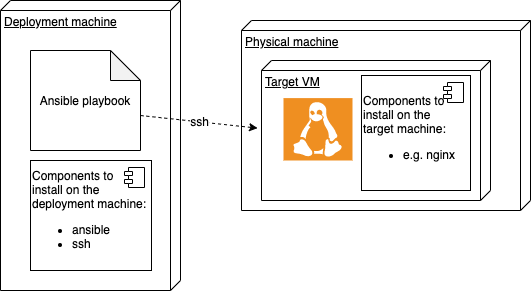

The diagram above was exported from draw.io. Its source (the exported page's mxGraphModel, read from the mxfile embedded in the PNG):
<mxGraphModel dx="1106" dy="-166" grid="1" gridSize="10" guides="1" tooltips="1" connect="1" arrows="1" fold="1" page="1" pageScale="1" pageWidth="827" pageHeight="1169" math="0" shadow="0">
  <root>
    <mxCell id="0" />
    <mxCell id="1" parent="0" />
    <mxCell id="AzwzDgRtd2_zWaBt7K1M-6" value="Physical machine" style="verticalAlign=top;align=left;spacingTop=8;spacingLeft=2;spacingRight=12;shape=cube;size=10;direction=south;fontStyle=4;html=1;fontSize=12;" vertex="1" parent="1">
      <mxGeometry x="290" y="1200" width="289" height="190" as="geometry" />
    </mxCell>
    <mxCell id="AzwzDgRtd2_zWaBt7K1M-7" value="Target VM" style="verticalAlign=top;align=left;spacingTop=8;spacingLeft=2;spacingRight=12;shape=cube;size=10;direction=south;fontStyle=4;html=1;fontSize=12;" vertex="1" parent="1">
      <mxGeometry x="310" y="1240" width="229" height="140" as="geometry" />
    </mxCell>
    <mxCell id="AzwzDgRtd2_zWaBt7K1M-8" value="Deployment machine" style="verticalAlign=top;align=left;spacingTop=8;spacingLeft=2;spacingRight=12;shape=cube;size=10;direction=south;fontStyle=4;html=1;fontSize=12;" vertex="1" parent="1">
      <mxGeometry x="49" y="1180" width="180" height="290" as="geometry" />
    </mxCell>
    <mxCell id="AzwzDgRtd2_zWaBt7K1M-9" value="Ansible playbook" style="shape=note;whiteSpace=wrap;html=1;backgroundOutline=1;darkOpacity=0.05;fontSize=12;" vertex="1" parent="1">
      <mxGeometry x="79" y="1230" width="110" height="100" as="geometry" />
    </mxCell>
    <mxCell id="AzwzDgRtd2_zWaBt7K1M-10" value="ssh" style="endArrow=classic;html=1;fontSize=12;exitX=0;exitY=0;exitDx=110;exitDy=65;exitPerimeter=0;entryX=0.483;entryY=1.017;entryDx=0;entryDy=0;entryPerimeter=0;dashed=1;" edge="1" parent="1" source="AzwzDgRtd2_zWaBt7K1M-9" target="AzwzDgRtd2_zWaBt7K1M-7">
      <mxGeometry width="50" height="50" relative="1" as="geometry">
        <mxPoint x="469" y="1320" as="sourcePoint" />
        <mxPoint x="519" y="1270" as="targetPoint" />
      </mxGeometry>
    </mxCell>
    <mxCell id="AzwzDgRtd2_zWaBt7K1M-11" value="Components to&lt;br&gt;install on the&lt;br&gt;deployment machine:&lt;br&gt;&lt;ul&gt;&lt;li&gt;&lt;span&gt;ansible&lt;/span&gt;&lt;/li&gt;&lt;li&gt;&lt;span&gt;ssh&lt;/span&gt;&lt;/li&gt;&lt;/ul&gt;" style="html=1;dropTarget=0;fontSize=12;align=left;" vertex="1" parent="1">
      <mxGeometry x="79" y="1340" width="121" height="110" as="geometry" />
    </mxCell>
    <mxCell id="AzwzDgRtd2_zWaBt7K1M-12" value="" style="shape=module;jettyWidth=8;jettyHeight=4;" vertex="1" parent="AzwzDgRtd2_zWaBt7K1M-11">
      <mxGeometry x="1" width="20" height="20" relative="1" as="geometry">
        <mxPoint x="-27" y="7" as="offset" />
      </mxGeometry>
    </mxCell>
    <mxCell id="AzwzDgRtd2_zWaBt7K1M-13" value="" style="shadow=0;dashed=0;html=1;strokeColor=none;fillColor=#EF8F21;labelPosition=center;verticalLabelPosition=bottom;verticalAlign=top;align=center;outlineConnect=0;shape=mxgraph.veeam.linux;" vertex="1" parent="1">
      <mxGeometry x="332" y="1277.6" width="69" height="62.4" as="geometry" />
    </mxCell>
    <mxCell id="AzwzDgRtd2_zWaBt7K1M-14" value="Components to&lt;br&gt;install on the&lt;br&gt;target machine:&lt;br&gt;&lt;ul&gt;&lt;li&gt;&lt;span&gt;e.g. nginx&lt;/span&gt;&lt;/li&gt;&lt;/ul&gt;" style="html=1;dropTarget=0;fontSize=12;align=left;" vertex="1" parent="1">
      <mxGeometry x="410" y="1255" width="109" height="115" as="geometry" />
    </mxCell>
    <mxCell id="AzwzDgRtd2_zWaBt7K1M-15" value="" style="shape=module;jettyWidth=8;jettyHeight=4;" vertex="1" parent="AzwzDgRtd2_zWaBt7K1M-14">
      <mxGeometry x="1" width="20" height="20" relative="1" as="geometry">
        <mxPoint x="-27" y="7" as="offset" />
      </mxGeometry>
    </mxCell>
  </root>
</mxGraphModel>